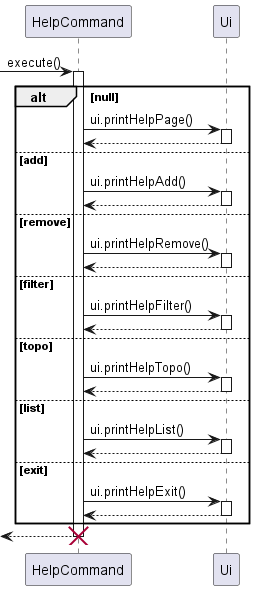

The diagram above was rendered by PlantUML. Its source (embedded in the PNG):
@startuml

participant HelpCommand as hc
participant Ui as ui

 -> hc : execute()
 activate hc
    alt null
    hc -> ui : ui.printHelpPage()
    activate ui
    return
    else add
    hc -> ui : ui.printHelpAdd()
    activate ui
    return
    else remove
    hc -> ui : ui.printHelpRemove()
    activate ui
    return
    else filter
    hc -> ui : ui.printHelpFilter()
    activate ui
    return
    else topo
    hc -> ui : ui.printHelpTopo()
    activate ui
    return
    else list
    hc -> ui : ui.printHelpList()
    activate ui
    return
    else exit
    hc -> ui : ui.printHelpExit()
    activate ui
    return
   end
<-- hc
destroy hc
@enduml